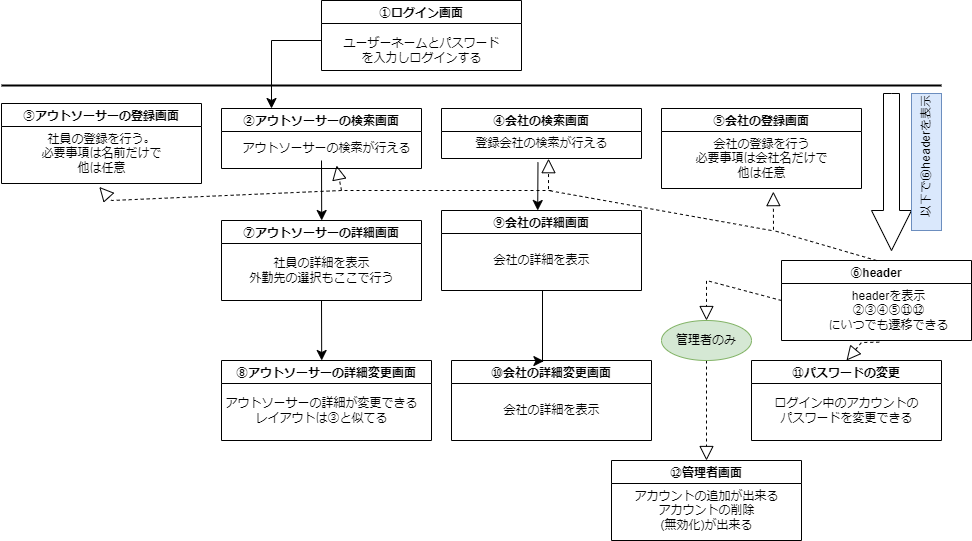

The diagram above was exported from draw.io. Its source (the exported page's mxGraphModel, read from the mxfile embedded in the PNG):
<mxGraphModel dx="1147" dy="675" grid="1" gridSize="10" guides="1" tooltips="1" connect="1" arrows="1" fold="1" page="1" pageScale="1" pageWidth="1654" pageHeight="2336" background="none" math="0" shadow="0">
  <root>
    <mxCell id="0" />
    <mxCell id="1" parent="0" />
    <mxCell id="SVOkSf6OeGCzOYOTrair-7" value="①ログイン画面" style="swimlane;" vertex="1" parent="1">
      <mxGeometry x="360" y="30" width="200" height="70" as="geometry" />
    </mxCell>
    <mxCell id="SVOkSf6OeGCzOYOTrair-8" value="ユーザーネームとパスワード&lt;br&gt;を入力しログインする" style="text;html=1;align=center;verticalAlign=middle;resizable=0;points=[];autosize=1;strokeColor=none;fillColor=none;" vertex="1" parent="SVOkSf6OeGCzOYOTrair-7">
      <mxGeometry x="10" y="30" width="180" height="40" as="geometry" />
    </mxCell>
    <mxCell id="SVOkSf6OeGCzOYOTrair-9" value="③アウトソーサーの登録画面" style="swimlane;" vertex="1" parent="1">
      <mxGeometry x="40" y="133" width="200" height="80" as="geometry" />
    </mxCell>
    <mxCell id="SVOkSf6OeGCzOYOTrair-10" value="社員の登録を行う。&lt;br&gt;必要事項は名前だけで&lt;br&gt;他は任意" style="text;html=1;align=center;verticalAlign=middle;resizable=0;points=[];autosize=1;strokeColor=none;fillColor=none;" vertex="1" parent="SVOkSf6OeGCzOYOTrair-9">
      <mxGeometry x="30" y="20" width="140" height="60" as="geometry" />
    </mxCell>
    <mxCell id="SVOkSf6OeGCzOYOTrair-11" value="②アウトソーサーの検索画面" style="swimlane;" vertex="1" parent="1">
      <mxGeometry x="260" y="138" width="200" height="60" as="geometry" />
    </mxCell>
    <mxCell id="SVOkSf6OeGCzOYOTrair-15" value="アウトソーサーの検索が行える" style="text;html=1;align=center;verticalAlign=middle;resizable=0;points=[];autosize=1;strokeColor=none;fillColor=none;" vertex="1" parent="SVOkSf6OeGCzOYOTrair-11">
      <mxGeometry x="10" y="25" width="190" height="30" as="geometry" />
    </mxCell>
    <mxCell id="SVOkSf6OeGCzOYOTrair-13" value="⑤会社の登録画面" style="swimlane;" vertex="1" parent="1">
      <mxGeometry x="700" y="138" width="200" height="80" as="geometry" />
    </mxCell>
    <mxCell id="SVOkSf6OeGCzOYOTrair-14" value="会社の登録を行う&lt;br&gt;必要事項は会社名だけで&lt;br&gt;他は任意" style="text;html=1;align=center;verticalAlign=middle;resizable=0;points=[];autosize=1;strokeColor=none;fillColor=none;" vertex="1" parent="SVOkSf6OeGCzOYOTrair-13">
      <mxGeometry x="20" y="20" width="160" height="60" as="geometry" />
    </mxCell>
    <mxCell id="SVOkSf6OeGCzOYOTrair-16" value="④会社の検索画面" style="swimlane;" vertex="1" parent="1">
      <mxGeometry x="480" y="138" width="200" height="50" as="geometry" />
    </mxCell>
    <mxCell id="SVOkSf6OeGCzOYOTrair-17" value="登録会社の検索が行える" style="text;html=1;align=center;verticalAlign=middle;resizable=0;points=[];autosize=1;strokeColor=none;fillColor=none;" vertex="1" parent="SVOkSf6OeGCzOYOTrair-16">
      <mxGeometry x="20" y="20" width="160" height="30" as="geometry" />
    </mxCell>
    <mxCell id="SVOkSf6OeGCzOYOTrair-18" value="" style="edgeStyle=elbowEdgeStyle;elbow=horizontal;endArrow=classic;html=1;curved=0;rounded=0;endSize=8;startSize=8;entryX=0.25;entryY=0;entryDx=0;entryDy=0;" edge="1" parent="1" target="SVOkSf6OeGCzOYOTrair-11">
      <mxGeometry width="50" height="50" relative="1" as="geometry">
        <mxPoint x="360" y="70" as="sourcePoint" />
        <mxPoint x="150" y="10" as="targetPoint" />
        <Array as="points">
          <mxPoint x="310" y="100" />
        </Array>
      </mxGeometry>
    </mxCell>
    <mxCell id="SVOkSf6OeGCzOYOTrair-19" value="" style="line;strokeWidth=2;html=1;" vertex="1" parent="1">
      <mxGeometry x="40" y="110" width="940" height="10" as="geometry" />
    </mxCell>
    <mxCell id="SVOkSf6OeGCzOYOTrair-20" value="" style="html=1;shadow=0;dashed=0;align=center;verticalAlign=middle;shape=mxgraph.arrows2.arrow;dy=0.6;dx=40;direction=south;notch=0;" vertex="1" parent="1">
      <mxGeometry x="910" y="123" width="40" height="157" as="geometry" />
    </mxCell>
    <mxCell id="SVOkSf6OeGCzOYOTrair-21" value="⑥header" style="swimlane;" vertex="1" parent="1">
      <mxGeometry x="820" y="290" width="190" height="80" as="geometry" />
    </mxCell>
    <mxCell id="SVOkSf6OeGCzOYOTrair-22" value="headerを表示&lt;br&gt;②③④⑤⑪⑫&lt;br&gt;にいつでも遷移できる" style="text;html=1;align=center;verticalAlign=middle;resizable=0;points=[];autosize=1;strokeColor=none;fillColor=none;" vertex="1" parent="SVOkSf6OeGCzOYOTrair-21">
      <mxGeometry x="37" y="20" width="140" height="60" as="geometry" />
    </mxCell>
    <mxCell id="SVOkSf6OeGCzOYOTrair-23" value="&lt;div style=&quot;&quot;&gt;&lt;span style=&quot;background-color: initial;&quot;&gt;以下で⑥headerを表示&lt;/span&gt;&lt;/div&gt;" style="rounded=0;whiteSpace=wrap;html=1;align=right;fillColor=#dae8fc;strokeColor=#6c8ebf;horizontal=0;" vertex="1" parent="1">
      <mxGeometry x="950" y="123" width="30" height="137" as="geometry" />
    </mxCell>
    <mxCell id="SVOkSf6OeGCzOYOTrair-24" value="⑦アウトソーサーの詳細画面" style="swimlane;" vertex="1" parent="1">
      <mxGeometry x="260" y="250" width="200" height="80" as="geometry" />
    </mxCell>
    <mxCell id="SVOkSf6OeGCzOYOTrair-25" value="社員の詳細を表示&lt;br&gt;外勤先の選択もここで行う" style="text;html=1;align=center;verticalAlign=middle;resizable=0;points=[];autosize=1;strokeColor=none;fillColor=none;" vertex="1" parent="SVOkSf6OeGCzOYOTrair-24">
      <mxGeometry x="15" y="30" width="170" height="40" as="geometry" />
    </mxCell>
    <mxCell id="SVOkSf6OeGCzOYOTrair-26" value="" style="edgeStyle=elbowEdgeStyle;elbow=horizontal;endArrow=classic;html=1;curved=0;rounded=0;endSize=8;startSize=8;entryX=0.5;entryY=0;entryDx=0;entryDy=0;" edge="1" parent="1" target="SVOkSf6OeGCzOYOTrair-24">
      <mxGeometry width="50" height="50" relative="1" as="geometry">
        <mxPoint x="360" y="190" as="sourcePoint" />
        <mxPoint x="40" y="383" as="targetPoint" />
        <Array as="points" />
      </mxGeometry>
    </mxCell>
    <mxCell id="SVOkSf6OeGCzOYOTrair-27" value="" style="edgeStyle=elbowEdgeStyle;elbow=horizontal;endArrow=classic;html=1;curved=0;rounded=0;endSize=8;startSize=8;exitX=0.5;exitY=1;exitDx=0;exitDy=0;" edge="1" parent="1" source="SVOkSf6OeGCzOYOTrair-24" target="SVOkSf6OeGCzOYOTrair-28">
      <mxGeometry width="50" height="50" relative="1" as="geometry">
        <mxPoint x="370" y="200" as="sourcePoint" />
        <mxPoint x="355" y="410" as="targetPoint" />
        <Array as="points" />
      </mxGeometry>
    </mxCell>
    <mxCell id="SVOkSf6OeGCzOYOTrair-28" value="⑧アウトソーサーの詳細変更画面" style="swimlane;" vertex="1" parent="1">
      <mxGeometry x="260" y="390" width="210" height="80" as="geometry" />
    </mxCell>
    <mxCell id="SVOkSf6OeGCzOYOTrair-29" value="アウトソーサーの詳細が変更できる&lt;br&gt;レイアウトは③と似てる" style="text;html=1;align=center;verticalAlign=middle;resizable=0;points=[];autosize=1;strokeColor=none;fillColor=none;" vertex="1" parent="SVOkSf6OeGCzOYOTrair-28">
      <mxGeometry x="-10" y="30" width="220" height="40" as="geometry" />
    </mxCell>
    <mxCell id="SVOkSf6OeGCzOYOTrair-30" value="⑨会社の詳細画面" style="swimlane;" vertex="1" parent="1">
      <mxGeometry x="480" y="240" width="200" height="80" as="geometry" />
    </mxCell>
    <mxCell id="SVOkSf6OeGCzOYOTrair-31" value="会社の詳細を表示" style="text;html=1;align=center;verticalAlign=middle;resizable=0;points=[];autosize=1;strokeColor=none;fillColor=none;" vertex="1" parent="SVOkSf6OeGCzOYOTrair-30">
      <mxGeometry x="40" y="35" width="120" height="30" as="geometry" />
    </mxCell>
    <mxCell id="SVOkSf6OeGCzOYOTrair-32" value="⑩会社の詳細変更画面" style="swimlane;" vertex="1" parent="1">
      <mxGeometry x="490" y="390" width="200" height="80" as="geometry" />
    </mxCell>
    <mxCell id="SVOkSf6OeGCzOYOTrair-33" value="会社の詳細を表示" style="text;html=1;align=center;verticalAlign=middle;resizable=0;points=[];autosize=1;strokeColor=none;fillColor=none;" vertex="1" parent="SVOkSf6OeGCzOYOTrair-32">
      <mxGeometry x="40" y="35" width="120" height="30" as="geometry" />
    </mxCell>
    <mxCell id="SVOkSf6OeGCzOYOTrair-34" value="" style="edgeStyle=elbowEdgeStyle;elbow=horizontal;endArrow=classic;html=1;curved=0;rounded=0;endSize=8;startSize=8;exitX=0.478;exitY=1.124;exitDx=0;exitDy=0;exitPerimeter=0;" edge="1" parent="1" source="SVOkSf6OeGCzOYOTrair-17" target="SVOkSf6OeGCzOYOTrair-30">
      <mxGeometry width="50" height="50" relative="1" as="geometry">
        <mxPoint x="370" y="200" as="sourcePoint" />
        <mxPoint x="370" y="260" as="targetPoint" />
        <Array as="points" />
      </mxGeometry>
    </mxCell>
    <mxCell id="SVOkSf6OeGCzOYOTrair-35" value="" style="edgeStyle=elbowEdgeStyle;elbow=horizontal;endArrow=classic;html=1;curved=0;rounded=0;endSize=8;startSize=8;entryX=0.462;entryY=0.007;entryDx=0;entryDy=0;exitX=0.5;exitY=1;exitDx=0;exitDy=0;entryPerimeter=0;" edge="1" parent="1" source="SVOkSf6OeGCzOYOTrair-30" target="SVOkSf6OeGCzOYOTrair-32">
      <mxGeometry width="50" height="50" relative="1" as="geometry">
        <mxPoint x="620" y="330" as="sourcePoint" />
        <mxPoint x="370" y="400" as="targetPoint" />
        <Array as="points" />
      </mxGeometry>
    </mxCell>
    <mxCell id="SVOkSf6OeGCzOYOTrair-36" value="" style="endArrow=block;dashed=1;endFill=0;endSize=12;html=1;rounded=0;exitX=0.5;exitY=0;exitDx=0;exitDy=0;entryX=0.574;entryY=1.052;entryDx=0;entryDy=0;entryPerimeter=0;" edge="1" parent="1" source="SVOkSf6OeGCzOYOTrair-21" target="SVOkSf6OeGCzOYOTrair-14">
      <mxGeometry width="160" relative="1" as="geometry">
        <mxPoint x="600" y="620" as="sourcePoint" />
        <mxPoint x="760" y="620" as="targetPoint" />
        <Array as="points">
          <mxPoint x="812" y="260" />
        </Array>
      </mxGeometry>
    </mxCell>
    <mxCell id="SVOkSf6OeGCzOYOTrair-37" value="" style="endArrow=block;dashed=1;endFill=0;endSize=12;html=1;rounded=0;entryX=0.544;entryY=1.006;entryDx=0;entryDy=0;entryPerimeter=0;" edge="1" parent="1" target="SVOkSf6OeGCzOYOTrair-17">
      <mxGeometry width="160" relative="1" as="geometry">
        <mxPoint x="810" y="260" as="sourcePoint" />
        <mxPoint x="822" y="231" as="targetPoint" />
        <Array as="points">
          <mxPoint x="587" y="220" />
        </Array>
      </mxGeometry>
    </mxCell>
    <mxCell id="SVOkSf6OeGCzOYOTrair-38" value="" style="endArrow=block;dashed=1;endFill=0;endSize=12;html=1;rounded=0;entryX=0.553;entryY=1.067;entryDx=0;entryDy=0;entryPerimeter=0;" edge="1" parent="1" target="SVOkSf6OeGCzOYOTrair-15">
      <mxGeometry width="160" relative="1" as="geometry">
        <mxPoint x="590" y="220" as="sourcePoint" />
        <mxPoint x="450" y="510" as="targetPoint" />
        <Array as="points">
          <mxPoint x="380" y="220" />
        </Array>
      </mxGeometry>
    </mxCell>
    <mxCell id="SVOkSf6OeGCzOYOTrair-39" value="" style="endArrow=block;dashed=1;endFill=0;endSize=12;html=1;rounded=0;entryX=0.484;entryY=1.057;entryDx=0;entryDy=0;entryPerimeter=0;" edge="1" parent="1" target="SVOkSf6OeGCzOYOTrair-10">
      <mxGeometry width="160" relative="1" as="geometry">
        <mxPoint x="380" y="220" as="sourcePoint" />
        <mxPoint x="-30" y="250" as="targetPoint" />
        <Array as="points">
          <mxPoint x="150" y="230" />
        </Array>
      </mxGeometry>
    </mxCell>
    <mxCell id="SVOkSf6OeGCzOYOTrair-40" value="⑪パスワードの変更" style="swimlane;" vertex="1" parent="1">
      <mxGeometry x="790" y="390" width="190" height="80" as="geometry" />
    </mxCell>
    <mxCell id="SVOkSf6OeGCzOYOTrair-41" value="ログイン中のアカウントの&lt;br&gt;パスワードを変更できる" style="text;html=1;align=center;verticalAlign=middle;resizable=0;points=[];autosize=1;strokeColor=none;fillColor=none;" vertex="1" parent="SVOkSf6OeGCzOYOTrair-40">
      <mxGeometry x="10" y="30" width="170" height="40" as="geometry" />
    </mxCell>
    <mxCell id="SVOkSf6OeGCzOYOTrair-42" value="" style="endArrow=block;dashed=1;endFill=0;endSize=12;html=1;rounded=0;exitX=0.434;exitY=1.028;exitDx=0;exitDy=0;entryX=0.5;entryY=0;entryDx=0;entryDy=0;exitPerimeter=0;" edge="1" parent="1" source="SVOkSf6OeGCzOYOTrair-22" target="SVOkSf6OeGCzOYOTrair-40">
      <mxGeometry width="160" relative="1" as="geometry">
        <mxPoint x="925" y="300" as="sourcePoint" />
        <mxPoint x="822" y="231" as="targetPoint" />
        <Array as="points">
          <mxPoint x="900" y="372" />
        </Array>
      </mxGeometry>
    </mxCell>
    <mxCell id="SVOkSf6OeGCzOYOTrair-43" value="" style="endArrow=block;dashed=1;endFill=0;endSize=12;html=1;rounded=0;exitX=0.5;exitY=1;exitDx=0;exitDy=0;entryX=0.5;entryY=0;entryDx=0;entryDy=0;" edge="1" parent="1" source="SVOkSf6OeGCzOYOTrair-47" target="SVOkSf6OeGCzOYOTrair-45">
      <mxGeometry width="160" relative="1" as="geometry">
        <mxPoint x="928" y="382" as="sourcePoint" />
        <mxPoint x="730" y="480" as="targetPoint" />
        <Array as="points">
          <mxPoint x="745" y="430" />
        </Array>
      </mxGeometry>
    </mxCell>
    <mxCell id="SVOkSf6OeGCzOYOTrair-45" value="⑫管理者画面" style="swimlane;" vertex="1" parent="1">
      <mxGeometry x="650" y="490" width="190" height="80" as="geometry" />
    </mxCell>
    <mxCell id="SVOkSf6OeGCzOYOTrair-46" value="アカウントの追加が出来る&lt;br&gt;アカウントの削除&lt;br&gt;(無効化)が出来る" style="text;html=1;align=center;verticalAlign=middle;resizable=0;points=[];autosize=1;strokeColor=none;fillColor=none;" vertex="1" parent="SVOkSf6OeGCzOYOTrair-45">
      <mxGeometry x="10" y="20" width="170" height="60" as="geometry" />
    </mxCell>
    <mxCell id="SVOkSf6OeGCzOYOTrair-48" value="" style="endArrow=block;dashed=1;endFill=0;endSize=12;html=1;rounded=0;exitX=0;exitY=0.5;exitDx=0;exitDy=0;entryX=0.5;entryY=0;entryDx=0;entryDy=0;" edge="1" parent="1" source="SVOkSf6OeGCzOYOTrair-21" target="SVOkSf6OeGCzOYOTrair-47">
      <mxGeometry width="160" relative="1" as="geometry">
        <mxPoint x="820" y="330" as="sourcePoint" />
        <mxPoint x="725" y="505" as="targetPoint" />
        <Array as="points">
          <mxPoint x="745" y="310" />
        </Array>
      </mxGeometry>
    </mxCell>
    <mxCell id="SVOkSf6OeGCzOYOTrair-47" value="管理者のみ" style="ellipse;whiteSpace=wrap;html=1;fillColor=#d5e8d4;strokeColor=#82b366;" vertex="1" parent="1">
      <mxGeometry x="700" y="350" width="90" height="40" as="geometry" />
    </mxCell>
  </root>
</mxGraphModel>